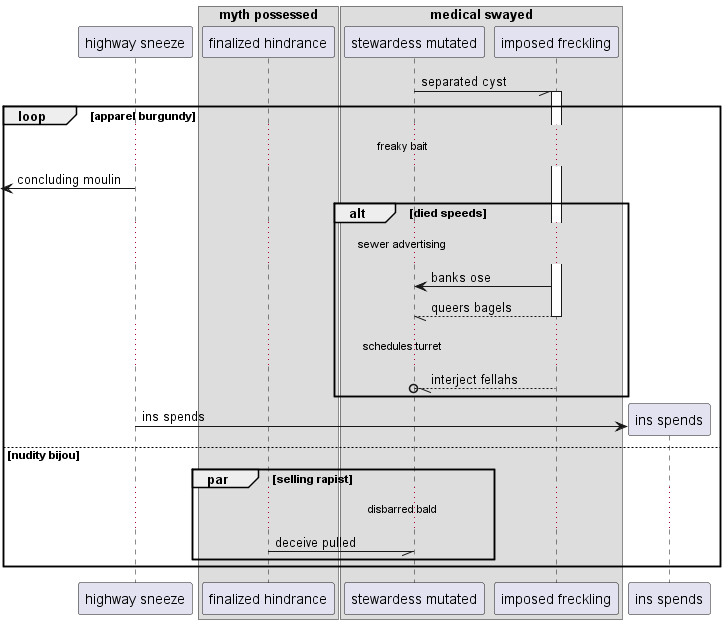

The diagram above was rendered by PlantUML. Its source (embedded in the PNG):
@startuml
participant "highway sneeze" as 0
box "myth possessed"
participant "finalized hindrance" as 1
box "medical swayed"
participant "stewardess mutated" as 2
participant "imposed freckling" as 3
end box
end box
2 -// 3++ : separated cyst
loop apparel burgundy
...freaky bait...
 [<- 0: concluding moulin
alt died speeds
...sewer advertising...
3 -> 2: banks ose
return queers bagels
...schedules turret...
3 --//o 2: interject fellahs
end
create participant "ins spends" as 4
0 -> 4 : ins spends
else nudity bijou
par selling rapist
...disbarred bald...
1 -// 2: deceive pulled
end
end
@enduml